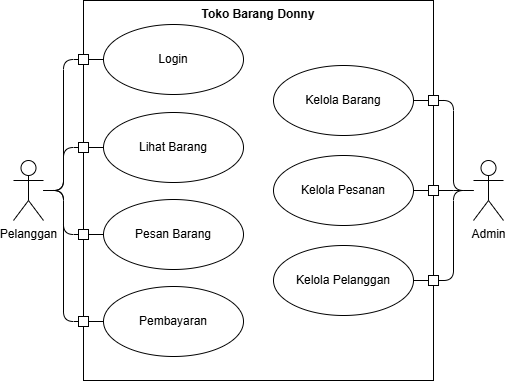

The diagram above was exported from draw.io. Its source (the exported page's mxGraphModel, read from the mxfile embedded in the PNG):
<mxGraphModel dx="671" dy="450" grid="1" gridSize="10" guides="1" tooltips="1" connect="1" arrows="1" fold="1" page="1" pageScale="1" pageWidth="850" pageHeight="1100" math="0" shadow="0">
  <root>
    <mxCell id="0" />
    <mxCell id="1" parent="0" />
    <mxCell id="10" value="Toko Barang Donny" style="shape=rect;html=1;verticalAlign=top;fontStyle=1;whiteSpace=wrap;align=center;movable=0;resizable=0;rotatable=0;deletable=0;editable=0;locked=1;connectable=0;" vertex="1" parent="1">
      <mxGeometry x="250" y="360" width="350" height="380" as="geometry" />
    </mxCell>
    <mxCell id="12" value="Admin" style="shape=umlActor;verticalLabelPosition=bottom;verticalAlign=top;html=1;outlineConnect=0;movable=1;resizable=1;rotatable=1;deletable=1;editable=1;locked=0;connectable=1;" vertex="1" parent="1">
      <mxGeometry x="640" y="520" width="30" height="60" as="geometry" />
    </mxCell>
    <mxCell id="14" value="Pelanggan" style="shape=umlActor;verticalLabelPosition=bottom;verticalAlign=top;html=1;outlineConnect=0;movable=1;resizable=1;rotatable=1;deletable=1;editable=1;locked=0;connectable=1;" vertex="1" parent="1">
      <mxGeometry x="180" y="520" width="30" height="60" as="geometry" />
    </mxCell>
    <mxCell id="18" value="Login" style="ellipse;whiteSpace=wrap;html=1;movable=1;resizable=1;rotatable=1;deletable=1;editable=1;locked=0;connectable=1;" vertex="1" parent="1">
      <mxGeometry x="270" y="384" width="140" height="70" as="geometry" />
    </mxCell>
    <mxCell id="19" value="Kelola Barang" style="ellipse;whiteSpace=wrap;html=1;movable=1;resizable=1;rotatable=1;deletable=1;editable=1;locked=0;connectable=1;" vertex="1" parent="1">
      <mxGeometry x="440" y="425" width="140" height="70" as="geometry" />
    </mxCell>
    <mxCell id="20" value="Kelola Pesanan" style="ellipse;whiteSpace=wrap;html=1;movable=1;resizable=1;rotatable=1;deletable=1;editable=1;locked=0;connectable=1;" vertex="1" parent="1">
      <mxGeometry x="440" y="515" width="140" height="70" as="geometry" />
    </mxCell>
    <mxCell id="21" value="Kelola Pelanggan" style="ellipse;whiteSpace=wrap;html=1;movable=1;resizable=1;rotatable=1;deletable=1;editable=1;locked=0;connectable=1;" vertex="1" parent="1">
      <mxGeometry x="440" y="605" width="140" height="70" as="geometry" />
    </mxCell>
    <mxCell id="22" value="Lihat Barang" style="ellipse;whiteSpace=wrap;html=1;movable=1;resizable=1;rotatable=1;deletable=1;editable=1;locked=0;connectable=1;" vertex="1" parent="1">
      <mxGeometry x="270" y="472" width="140" height="70" as="geometry" />
    </mxCell>
    <mxCell id="23" value="Pesan Barang" style="ellipse;whiteSpace=wrap;html=1;movable=1;resizable=1;rotatable=1;deletable=1;editable=1;locked=0;connectable=1;" vertex="1" parent="1">
      <mxGeometry x="270" y="559" width="140" height="70" as="geometry" />
    </mxCell>
    <mxCell id="49" style="edgeStyle=none;html=1;entryX=0;entryY=0.5;entryDx=0;entryDy=0;endArrow=none;endFill=0;movable=1;resizable=1;rotatable=1;deletable=1;editable=1;locked=0;connectable=1;exitX=1;exitY=0.5;exitDx=0;exitDy=0;" edge="1" parent="1" source="33" target="22">
      <mxGeometry relative="1" as="geometry">
        <Array as="points">
          <mxPoint x="230" y="550" />
          <mxPoint x="230" y="507" />
        </Array>
      </mxGeometry>
    </mxCell>
    <mxCell id="50" style="edgeStyle=none;html=1;entryX=0;entryY=0.5;entryDx=0;entryDy=0;exitX=1;exitY=0.5;exitDx=0;exitDy=0;endArrow=none;endFill=0;movable=1;resizable=1;rotatable=1;deletable=1;editable=1;locked=0;connectable=1;" edge="1" parent="1" source="33" target="23">
      <mxGeometry relative="1" as="geometry">
        <Array as="points">
          <mxPoint x="230" y="550" />
          <mxPoint x="230" y="594" />
        </Array>
      </mxGeometry>
    </mxCell>
    <mxCell id="33" value="" style="rounded=0;whiteSpace=wrap;html=1;fillColor=none;strokeColor=none;movable=1;resizable=1;rotatable=1;deletable=1;editable=1;locked=0;connectable=1;" vertex="1" parent="1">
      <mxGeometry x="180" y="520" width="30" height="60" as="geometry" />
    </mxCell>
    <mxCell id="53" style="edgeStyle=none;html=1;entryX=1;entryY=0.5;entryDx=0;entryDy=0;endArrow=none;endFill=0;exitX=0;exitY=0.5;exitDx=0;exitDy=0;movable=1;resizable=1;rotatable=1;deletable=1;editable=1;locked=0;connectable=1;" edge="1" parent="1" source="38" target="19">
      <mxGeometry relative="1" as="geometry">
        <Array as="points">
          <mxPoint x="620" y="550" />
          <mxPoint x="620" y="460" />
        </Array>
      </mxGeometry>
    </mxCell>
    <mxCell id="54" style="edgeStyle=none;html=1;entryX=1;entryY=0.5;entryDx=0;entryDy=0;endArrow=none;endFill=0;exitX=0;exitY=0.5;exitDx=0;exitDy=0;movable=1;resizable=1;rotatable=1;deletable=1;editable=1;locked=0;connectable=1;" edge="1" parent="1" source="73" target="20">
      <mxGeometry relative="1" as="geometry">
        <Array as="points" />
      </mxGeometry>
    </mxCell>
    <mxCell id="55" style="edgeStyle=none;html=1;entryX=1;entryY=0.5;entryDx=0;entryDy=0;endArrow=none;endFill=0;exitX=0;exitY=0.5;exitDx=0;exitDy=0;movable=1;resizable=1;rotatable=1;deletable=1;editable=1;locked=0;connectable=1;" edge="1" parent="1" source="38" target="21">
      <mxGeometry relative="1" as="geometry">
        <Array as="points">
          <mxPoint x="620" y="550" />
          <mxPoint x="620" y="640" />
        </Array>
      </mxGeometry>
    </mxCell>
    <mxCell id="38" value="" style="rounded=0;whiteSpace=wrap;html=1;fillColor=none;strokeColor=none;movable=1;resizable=1;rotatable=1;deletable=1;editable=1;locked=0;connectable=1;" vertex="1" parent="1">
      <mxGeometry x="640" y="520" width="30" height="60" as="geometry" />
    </mxCell>
    <mxCell id="79" style="edgeStyle=none;html=1;entryX=0;entryY=0.5;entryDx=0;entryDy=0;endArrow=none;endFill=0;exitX=1;exitY=0.5;exitDx=0;exitDy=0;" edge="1" parent="1" source="33" target="67">
      <mxGeometry relative="1" as="geometry">
        <mxPoint x="210" y="650" as="sourcePoint" />
        <Array as="points">
          <mxPoint x="230" y="550" />
          <mxPoint x="230" y="681" />
        </Array>
      </mxGeometry>
    </mxCell>
    <mxCell id="67" value="Pembayaran" style="ellipse;whiteSpace=wrap;html=1;movable=1;resizable=1;rotatable=1;deletable=1;editable=1;locked=0;connectable=1;" vertex="1" parent="1">
      <mxGeometry x="270" y="646" width="140" height="70" as="geometry" />
    </mxCell>
    <mxCell id="70" style="edgeStyle=none;html=1;entryX=0;entryY=0.5;entryDx=0;entryDy=0;exitX=1;exitY=0.5;exitDx=0;exitDy=0;endArrow=none;endFill=0;movable=1;resizable=1;rotatable=1;deletable=1;editable=1;locked=0;connectable=1;" edge="1" parent="1" source="33" target="18">
      <mxGeometry relative="1" as="geometry">
        <mxPoint x="210" y="550" as="sourcePoint" />
        <mxPoint x="270" y="418" as="targetPoint" />
        <Array as="points">
          <mxPoint x="230" y="550" />
          <mxPoint x="230" y="419" />
        </Array>
      </mxGeometry>
    </mxCell>
    <mxCell id="72" value="" style="whiteSpace=wrap;html=1;aspect=fixed;" vertex="1" parent="1">
      <mxGeometry x="595" y="455" width="10" height="10" as="geometry" />
    </mxCell>
    <mxCell id="74" value="" style="whiteSpace=wrap;html=1;aspect=fixed;" vertex="1" parent="1">
      <mxGeometry x="595" y="635" width="10" height="10" as="geometry" />
    </mxCell>
    <mxCell id="75" value="" style="whiteSpace=wrap;html=1;aspect=fixed;" vertex="1" parent="1">
      <mxGeometry x="245" y="589" width="10" height="10" as="geometry" />
    </mxCell>
    <mxCell id="76" value="" style="whiteSpace=wrap;html=1;aspect=fixed;" vertex="1" parent="1">
      <mxGeometry x="245" y="502" width="10" height="10" as="geometry" />
    </mxCell>
    <mxCell id="77" value="" style="whiteSpace=wrap;html=1;aspect=fixed;" vertex="1" parent="1">
      <mxGeometry x="245" y="414" width="10" height="10" as="geometry" />
    </mxCell>
    <mxCell id="78" value="" style="edgeStyle=none;html=1;entryX=1;entryY=0.5;entryDx=0;entryDy=0;endArrow=none;endFill=0;exitX=0;exitY=0.5;exitDx=0;exitDy=0;movable=1;resizable=1;rotatable=1;deletable=1;editable=1;locked=0;connectable=1;" edge="1" parent="1" source="38" target="73">
      <mxGeometry relative="1" as="geometry">
        <mxPoint x="640" y="550" as="sourcePoint" />
        <mxPoint x="580" y="550" as="targetPoint" />
        <Array as="points">
          <mxPoint x="620" y="550" />
        </Array>
      </mxGeometry>
    </mxCell>
    <mxCell id="73" value="" style="whiteSpace=wrap;html=1;aspect=fixed;" vertex="1" parent="1">
      <mxGeometry x="595" y="545" width="10" height="10" as="geometry" />
    </mxCell>
    <mxCell id="80" value="" style="whiteSpace=wrap;html=1;aspect=fixed;" vertex="1" parent="1">
      <mxGeometry x="245" y="676" width="10" height="10" as="geometry" />
    </mxCell>
  </root>
</mxGraphModel>